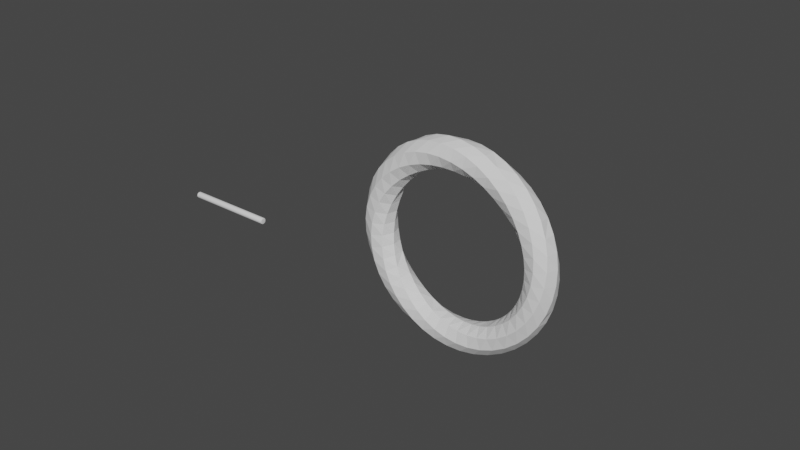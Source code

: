 # Source: ABSTRACT003.blend  (saved by Blender 2.90.8; exported with 4.5.12 LTS)
import bpy
from mathutils import Matrix  # noqa: F401  (used for matrix-valued properties, if any)

bpy.ops.wm.read_factory_settings(use_empty=True)
scene = bpy.context.scene
scene.name = 'Scene'

# ---- collections
col_collection = bpy.data.collections.new('Collection'); scene.collection.children.link(col_collection)

# ---- world
world_world = bpy.data.worlds.new('World'); scene.world = world_world
world_world.use_nodes = True; world_world.node_tree.nodes.clear()
_N = world_world.node_tree.nodes; _L = world_world.node_tree.links
n0 = _N.new('ShaderNodeOutputWorld'); n0.name = 'World Output'; n0.location = (300, 300)
n1 = _N.new('ShaderNodeBackground'); n1.name = 'Background'; n1.location = (10, 300)
n1.inputs[0].default_value = (0.05088, 0.05088, 0.05088, 1.0)
_L.new(n1.outputs[0], n0.inputs[0])
n0.is_active_output = True
world_world.color = (0.05088, 0.05088, 0.05088)
world_world.use_sun_shadow = False
world_world.sun_shadow_jitter_overblur = 0.0

# ---- meshes
me_cube_001 = bpy.data.meshes.new('Cube.001')
me_cube_001.from_pydata([(-1.0, -1.0, -1.0), (-1.0, -1.0, 1.0), (-1.0, 1.0, -1.0), (-1.0, 1.0, 1.0), (1.0, -1.0, -1.0), (1.0, -1.0, 1.0), (1.0, 1.0, -1.0), (1.0, 1.0, 1.0), (-1.0, -1.0, -0.9091), (-1.0, -1.0, -0.8182), (-1.0, -1.0, -0.7273), (-1.0, -1.0, -0.6364), (-1.0, -1.0, -0.5455), (-1.0, -1.0, -0.4545), (-1.0, -1.0, -0.3636), (-1.0, -1.0, -0.2727), (-1.0, -1.0, -0.1818), (-1.0, -1.0, -0.09091), (-1.0, -1.0, 5.215e-08), (-1.0, -1.0, 0.09091), (-1.0, -1.0, 0.1818), (-1.0, -1.0, 0.2727), (-1.0, -1.0, 0.3636), (-1.0, -1.0, 0.4545), (-1.0, -1.0, 0.5455), (-1.0, -1.0, 0.6364), (-1.0, -1.0, 0.7273), (-1.0, -1.0, 0.8182), (-1.0, -1.0, 0.9091), (-1.0, 1.0, 0.9091), (-1.0, 1.0, 0.8182), (-1.0, 1.0, 0.7273), (-1.0, 1.0, 0.6364), (-1.0, 1.0, 0.5455), (-1.0, 1.0, 0.4545), (-1.0, 1.0, 0.3636), (-1.0, 1.0, 0.2727), (-1.0, 1.0, 0.1818), (-1.0, 1.0, 0.09091), (-1.0, 1.0, -5.215e-08), (-1.0, 1.0, -0.09091), (-1.0, 1.0, -0.1818), (-1.0, 1.0, -0.2727), (-1.0, 1.0, -0.3636), (-1.0, 1.0, -0.4545), (-1.0, 1.0, -0.5455), (-1.0, 1.0, -0.6364), (-1.0, 1.0, -0.7273), (-1.0, 1.0, -0.8182), (-1.0, 1.0, -0.9091), (1.0, 1.0, 0.9091), (1.0, 1.0, 0.8182), (1.0, 1.0, 0.7273), (1.0, 1.0, 0.6364), (1.0, 1.0, 0.5455), (1.0, 1.0, 0.4545), (1.0, 1.0, 0.3636), (1.0, 1.0, 0.2727), (1.0, 1.0, 0.1818), (1.0, 1.0, 0.09091), (1.0, 1.0, -5.215e-08), (1.0, 1.0, -0.09091), (1.0, 1.0, -0.1818), (1.0, 1.0, -0.2727), (1.0, 1.0, -0.3636), (1.0, 1.0, -0.4545), (1.0, 1.0, -0.5455), (1.0, 1.0, -0.6364), (1.0, 1.0, -0.7273), (1.0, 1.0, -0.8182), (1.0, 1.0, -0.9091), (1.0, -1.0, 0.9091), (1.0, -1.0, 0.8182), (1.0, -1.0, 0.7273), (1.0, -1.0, 0.6364), (1.0, -1.0, 0.5455), (1.0, -1.0, 0.4545), (1.0, -1.0, 0.3636), (1.0, -1.0, 0.2727), (1.0, -1.0, 0.1818), (1.0, -1.0, 0.09091), (1.0, -1.0, -5.215e-08), (1.0, -1.0, -0.09091), (1.0, -1.0, -0.1818), (1.0, -1.0, -0.2727), (1.0, -1.0, -0.3636), (1.0, -1.0, -0.4545), (1.0, -1.0, -0.5455), (1.0, -1.0, -0.6364), (1.0, -1.0, -0.7273), (1.0, -1.0, -0.8182), (1.0, -1.0, -0.9091), (-1.414, 0.0, -1.0), (-1.0, -1.0, 0.9545), (-1.414, 0.0, 1.0), (-1.0, 1.0, -0.9545), (0.0, 1.414, -1.0), (0.0, 1.414, 1.0), (1.0, 1.0, -0.9545), (1.414, 0.0, -1.0), (1.414, 0.0, 1.0), (1.0, -1.0, -0.9545), (0.0, -1.414, -1.0), (0.0, -1.414, 1.0), (-1.0, -1.0, -0.9545), (-1.0, -1.0, -0.8636), (-1.0, -1.0, -0.7727), (-1.0, -1.0, -0.6818), (-1.0, -1.0, -0.5909), (-1.0, -1.0, -0.5), (-1.0, -1.0, -0.4091), (-1.0, -1.0, -0.3182), (-1.0, -1.0, -0.2273), (-1.0, -1.0, -0.1364), (-1.0, -1.0, -0.04545), (-1.0, -1.0, 0.04545), (-1.0, -1.0, 0.1364), (-1.0, -1.0, 0.2273), (-1.0, -1.0, 0.3182), (-1.0, -1.0, 0.4091), (-1.0, -1.0, 0.5), (-1.0, -1.0, 0.5909), (-1.0, -1.0, 0.6818), (-1.0, -1.0, 0.7727), (-1.0, -1.0, 0.8636), (-1.0, 1.0, 0.9545), (-1.0, 1.0, 0.8636), (-1.0, 1.0, 0.7727), (-1.0, 1.0, 0.6818), (-1.0, 1.0, 0.5909), (-1.0, 1.0, 0.5), (-1.0, 1.0, 0.4091), (-1.0, 1.0, 0.3182), (-1.0, 1.0, 0.2273), (-1.0, 1.0, 0.1364), (-1.0, 1.0, 0.04545), (-1.0, 1.0, -0.04545), (-1.0, 1.0, -0.1364), (-1.0, 1.0, -0.2273), (-1.0, 1.0, -0.3182), (-1.0, 1.0, -0.4091), (-1.0, 1.0, -0.5), (-1.0, 1.0, -0.5909), (-1.0, 1.0, -0.6818), (-1.0, 1.0, -0.7727), (-1.0, 1.0, -0.8636), (1.0, 1.0, 0.9545), (1.0, 1.0, 0.8636), (1.0, 1.0, 0.7727), (1.0, 1.0, 0.6818), (1.0, 1.0, 0.5909), (1.0, 1.0, 0.5), (1.0, 1.0, 0.4091), (1.0, 1.0, 0.3182), (1.0, 1.0, 0.2273), (1.0, 1.0, 0.1364), (1.0, 1.0, 0.04545), (1.0, 1.0, -0.04545), (1.0, 1.0, -0.1364), (1.0, 1.0, -0.2273), (1.0, 1.0, -0.3182), (1.0, 1.0, -0.4091), (1.0, 1.0, -0.5), (1.0, 1.0, -0.5909), (1.0, 1.0, -0.6818), (1.0, 1.0, -0.7727), (1.0, 1.0, -0.8636), (1.0, -1.0, 0.9545), (1.0, -1.0, 0.8636), (1.0, -1.0, 0.7727), (1.0, -1.0, 0.6818), (1.0, -1.0, 0.5909), (1.0, -1.0, 0.5), (1.0, -1.0, 0.4091), (1.0, -1.0, 0.3182), (1.0, -1.0, 0.2273), (1.0, -1.0, 0.1364), (1.0, -1.0, 0.04545), (1.0, -1.0, -0.04545), (1.0, -1.0, -0.1364), (1.0, -1.0, -0.2273), (1.0, -1.0, -0.3182), (1.0, -1.0, -0.4091), (1.0, -1.0, -0.5), (1.0, -1.0, -0.5909), (1.0, -1.0, -0.6818), (1.0, -1.0, -0.7727), (1.0, -1.0, -0.8636), (0.0, -1.414, -0.9091), (0.0, -1.414, -0.8182), (8.882e-16, -1.414, -0.7273), (0.0, -1.414, -0.6364), (8.882e-16, -1.414, -0.5455), (-8.882e-16, -1.414, -0.4545), (0.0, -1.414, -0.3636), (0.0, -1.414, -0.2727), (0.0, -1.414, -0.1818), (-4.441e-16, -1.414, -0.09091), (-3.177e-22, -1.414, 1.776e-15), (4.441e-16, -1.414, 0.09091), (0.0, -1.414, 0.1818), (0.0, -1.414, 0.2727), (0.0, -1.414, 0.3636), (8.882e-16, -1.414, 0.4545), (-8.882e-16, -1.414, 0.5455), (0.0, -1.414, 0.6364), (-8.882e-16, -1.414, 0.7273), (0.0, -1.414, 0.8182), (0.0, -1.414, 0.9091), (1.414, 0.0, -0.9091), (1.414, 0.0, -0.8182), (1.414, 0.0, -0.7273), (1.414, 0.0, -0.6364), (1.414, 0.0, -0.5455), (1.414, 0.0, -0.4545), (1.414, 0.0, -0.3636), (1.414, 0.0, -0.2727), (1.414, 0.0, -0.1818), (1.414, 0.0, -0.09091), (1.414, 0.0, -5.215e-08), (1.414, 0.0, 0.09091), (1.414, 0.0, 0.1818), (1.414, 0.0, 0.2727), (1.414, 0.0, 0.3636), (1.414, 0.0, 0.4545), (1.414, 0.0, 0.5455), (1.414, 0.0, 0.6364), (1.414, 0.0, 0.7273), (1.414, 0.0, 0.8182), (1.414, 0.0, 0.9091), (0.0, 1.414, -0.9091), (0.0, 1.414, -0.8182), (0.0, 1.414, -0.7273), (0.0, 1.414, -0.6364), (0.0, 1.414, -0.5455), (0.0, 1.414, -0.4545), (0.0, 1.414, -0.3636), (0.0, 1.414, -0.2727), (0.0, 1.414, -0.1818), (0.0, 1.414, -0.09091), (0.0, 1.414, -5.215e-08), (0.0, 1.414, 0.09091), (0.0, 1.414, 0.1818), (0.0, 1.414, 0.2727), (0.0, 1.414, 0.3636), (0.0, 1.414, 0.4545), (0.0, 1.414, 0.5455), (0.0, 1.414, 0.6364), (0.0, 1.414, 0.7273), (0.0, 1.414, 0.8182), (0.0, 1.414, 0.9091), (-1.414, 0.0, -0.9091), (-1.414, 0.0, -0.8182), (-1.414, 8.882e-16, -0.7273), (-1.414, 0.0, -0.6364), (-1.414, 8.882e-16, -0.5455), (-1.414, -8.882e-16, -0.4545), (-1.414, 0.0, -0.3636), (-1.414, 0.0, -0.2727), (-1.414, 0.0, -0.1818), (-1.414, -4.441e-16, -0.09091), (-1.414, 3.177e-22, -1.776e-15), (-1.414, 4.441e-16, 0.09091), (-1.414, 0.0, 0.1818), (-1.414, 0.0, 0.2727), (-1.414, 0.0, 0.3636), (-1.414, 8.882e-16, 0.4545), (-1.414, -8.882e-16, 0.5455), (-1.414, 0.0, 0.6364), (-1.414, -8.882e-16, 0.7273), (-1.414, 0.0, 0.8182), (-1.414, 0.0, 0.9091), (-1.414, -8.882e-16, 0.8636), (-1.414, 0.0, 0.7727), (-1.414, -8.882e-16, 0.6818), (-1.414, -8.882e-16, 0.5909), (-1.414, -4.441e-16, 0.5), (-1.414, -4.441e-16, 0.4091), (-1.414, -8.882e-16, 0.3182), (-1.414, -4.441e-16, 0.2273), (-1.414, -2.22e-16, 0.1364), (-1.414, -1.11e-16, 0.04545), (-1.414, 1.11e-16, -0.04545), (-1.414, 2.22e-16, -0.1364), (-1.414, 4.441e-16, -0.2273), (-1.414, 8.882e-16, -0.3182), (-1.414, 4.441e-16, -0.4091), (-1.414, 4.441e-16, -0.5), (-1.414, 8.882e-16, -0.5909), (-1.414, 8.882e-16, -0.6818), (-1.414, 0.0, -0.7727), (-1.414, 8.882e-16, -0.8636), (-1.414, 0.0, -0.9545), (0.0, 1.414, 0.8636), (0.0, 1.414, 0.7727), (0.0, 1.414, 0.6818), (0.0, 1.414, 0.5909), (0.0, 1.414, 0.5), (0.0, 1.414, 0.4091), (0.0, 1.414, 0.3182), (0.0, 1.414, 0.2273), (0.0, 1.414, 0.1364), (0.0, 1.414, 0.04545), (0.0, 1.414, -0.04545), (0.0, 1.414, -0.1364), (0.0, 1.414, -0.2273), (0.0, 1.414, -0.3182), (0.0, 1.414, -0.4091), (0.0, 1.414, -0.5), (0.0, 1.414, -0.5909), (0.0, 1.414, -0.6818), (0.0, 1.414, -0.7727), (0.0, 1.414, -0.8636), (0.0, 1.414, -0.9545), (1.414, 0.0, 0.8636), (1.414, 0.0, 0.7727), (1.414, 0.0, 0.6818), (1.414, 0.0, 0.5909), (1.414, 0.0, 0.5), (1.414, 0.0, 0.4091), (1.414, 0.0, 0.3182), (1.414, 0.0, 0.2273), (1.414, 0.0, 0.1364), (1.414, 0.0, 0.04545), (1.414, 0.0, -0.04545), (1.414, 0.0, -0.1364), (1.414, 0.0, -0.2273), (1.414, 0.0, -0.3182), (1.414, 0.0, -0.4091), (1.414, 0.0, -0.5), (1.414, 0.0, -0.5909), (1.414, 0.0, -0.6818), (1.414, 0.0, -0.7727), (1.414, 0.0, -0.8636), (1.414, 0.0, -0.9545), (-8.882e-16, -1.414, 0.8636), (0.0, -1.414, 0.7727), (-8.882e-16, -1.414, 0.6818), (-8.882e-16, -1.414, 0.5909), (-4.441e-16, -1.414, 0.5), (-4.441e-16, -1.414, 0.4091), (-8.882e-16, -1.414, 0.3182), (-4.441e-16, -1.414, 0.2273), (-2.22e-16, -1.414, 0.1364), (-1.11e-16, -1.414, 0.04545), (1.11e-16, -1.414, -0.04545), (2.22e-16, -1.414, -0.1364), (4.441e-16, -1.414, -0.2273), (8.882e-16, -1.414, -0.3182), (4.441e-16, -1.414, -0.4091), (4.441e-16, -1.414, -0.5), (8.882e-16, -1.414, -0.5909), (8.882e-16, -1.414, -0.6818), (0.0, -1.414, -0.7727), (8.882e-16, -1.414, -0.8636), (0.0, -1.414, -0.9545), (0.0, -1.414, 0.9545), (1.414, 0.0, 0.9545), (0.0, 1.414, 0.9545), (-1.414, 0.0, 0.9545)], [], [(359, 94, 3, 125), (358, 97, 7, 146), (357, 100, 5, 167), (356, 103, 1, 93), (355, 188, 8, 104), (354, 189, 9, 105), (353, 190, 10, 106), (352, 191, 11, 107), (351, 192, 12, 108), (350, 193, 13, 109), (349, 194, 14, 110), (348, 195, 15, 111), (347, 196, 16, 112), (346, 197, 17, 113), (345, 198, 18, 114), (344, 199, 19, 115), (343, 200, 20, 116), (342, 201, 21, 117), (341, 202, 22, 118), (340, 203, 23, 119), (339, 204, 24, 120), (338, 205, 25, 121), (337, 206, 26, 122), (336, 207, 27, 123), (335, 208, 28, 124), (334, 209, 91, 101), (333, 210, 90, 187), (332, 211, 89, 186), (331, 212, 88, 185), (330, 213, 87, 184), (329, 214, 86, 183), (328, 215, 85, 182), (327, 216, 84, 181), (326, 217, 83, 180), (325, 218, 82, 179), (324, 219, 81, 178), (323, 220, 80, 177), (322, 221, 79, 176), (321, 222, 78, 175), (320, 223, 77, 174), (319, 224, 76, 173), (318, 225, 75, 172), (317, 226, 74, 171), (316, 227, 73, 170), (315, 228, 72, 169), (314, 229, 71, 168), (313, 230, 70, 98), (312, 231, 69, 166), (311, 232, 68, 165), (310, 233, 67, 164), (309, 234, 66, 163), (308, 235, 65, 162), (307, 236, 64, 161), (306, 237, 63, 160), (305, 238, 62, 159), (304, 239, 61, 158), (303, 240, 60, 157), (302, 241, 59, 156), (301, 242, 58, 155), (300, 243, 57, 154), (299, 244, 56, 153), (298, 245, 55, 152), (297, 246, 54, 151), (296, 247, 53, 150), (295, 248, 52, 149), (294, 249, 51, 148), (293, 250, 50, 147), (292, 251, 49, 95), (291, 252, 48, 145), (290, 253, 47, 144), (289, 254, 46, 143), (288, 255, 45, 142), (287, 256, 44, 141), (286, 257, 43, 140), (285, 258, 42, 139), (284, 259, 41, 138), (283, 260, 40, 137), (282, 261, 39, 136), (281, 262, 38, 135), (280, 263, 37, 134), (279, 264, 36, 133), (278, 265, 35, 132), (277, 266, 34, 131), (276, 267, 33, 130), (275, 268, 32, 129), (274, 269, 31, 128), (273, 270, 30, 127), (272, 271, 29, 126), (270, 272, 126, 30), (27, 124, 272, 270), (124, 28, 271, 272), (269, 273, 127, 31), (26, 123, 273, 269), (123, 27, 270, 273), (268, 274, 128, 32), (25, 122, 274, 268), (122, 26, 269, 274), (267, 275, 129, 33), (24, 121, 275, 267), (121, 25, 268, 275), (266, 276, 130, 34), (23, 120, 276, 266), (120, 24, 267, 276), (265, 277, 131, 35), (22, 119, 277, 265), (119, 23, 266, 277), (264, 278, 132, 36), (21, 118, 278, 264), (118, 22, 265, 278), (263, 279, 133, 37), (20, 117, 279, 263), (117, 21, 264, 279), (262, 280, 134, 38), (19, 116, 280, 262), (116, 20, 263, 280), (261, 281, 135, 39), (18, 115, 281, 261), (115, 19, 262, 281), (260, 282, 136, 40), (17, 114, 282, 260), (114, 18, 261, 282), (259, 283, 137, 41), (16, 113, 283, 259), (113, 17, 260, 283), (258, 284, 138, 42), (15, 112, 284, 258), (112, 16, 259, 284), (257, 285, 139, 43), (14, 111, 285, 257), (111, 15, 258, 285), (256, 286, 140, 44), (13, 110, 286, 256), (110, 14, 257, 286), (255, 287, 141, 45), (12, 109, 287, 255), (109, 13, 256, 287), (254, 288, 142, 46), (11, 108, 288, 254), (108, 12, 255, 288), (253, 289, 143, 47), (10, 107, 289, 253), (107, 11, 254, 289), (252, 290, 144, 48), (9, 106, 290, 252), (106, 10, 253, 290), (251, 291, 145, 49), (8, 105, 291, 251), (105, 9, 252, 291), (92, 292, 95, 2), (0, 104, 292, 92), (104, 8, 251, 292), (249, 293, 147, 51), (30, 126, 293, 249), (126, 29, 250, 293), (248, 294, 148, 52), (31, 127, 294, 248), (127, 30, 249, 294), (247, 295, 149, 53), (32, 128, 295, 247), (128, 31, 248, 295), (246, 296, 150, 54), (33, 129, 296, 246), (129, 32, 247, 296), (245, 297, 151, 55), (34, 130, 297, 245), (130, 33, 246, 297), (244, 298, 152, 56), (35, 131, 298, 244), (131, 34, 245, 298), (243, 299, 153, 57), (36, 132, 299, 243), (132, 35, 244, 299), (242, 300, 154, 58), (37, 133, 300, 242), (133, 36, 243, 300), (241, 301, 155, 59), (38, 134, 301, 241), (134, 37, 242, 301), (240, 302, 156, 60), (39, 135, 302, 240), (135, 38, 241, 302), (239, 303, 157, 61), (40, 136, 303, 239), (136, 39, 240, 303), (238, 304, 158, 62), (41, 137, 304, 238), (137, 40, 239, 304), (237, 305, 159, 63), (42, 138, 305, 237), (138, 41, 238, 305), (236, 306, 160, 64), (43, 139, 306, 236), (139, 42, 237, 306), (235, 307, 161, 65), (44, 140, 307, 235), (140, 43, 236, 307), (234, 308, 162, 66), (45, 141, 308, 234), (141, 44, 235, 308), (233, 309, 163, 67), (46, 142, 309, 233), (142, 45, 234, 309), (232, 310, 164, 68), (47, 143, 310, 232), (143, 46, 233, 310), (231, 311, 165, 69), (48, 144, 311, 231), (144, 47, 232, 311), (230, 312, 166, 70), (49, 145, 312, 230), (145, 48, 231, 312), (96, 313, 98, 6), (2, 95, 313, 96), (95, 49, 230, 313), (228, 314, 168, 72), (51, 147, 314, 228), (147, 50, 229, 314), (227, 315, 169, 73), (52, 148, 315, 227), (148, 51, 228, 315), (226, 316, 170, 74), (53, 149, 316, 226), (149, 52, 227, 316), (225, 317, 171, 75), (54, 150, 317, 225), (150, 53, 226, 317), (224, 318, 172, 76), (55, 151, 318, 224), (151, 54, 225, 318), (223, 319, 173, 77), (56, 152, 319, 223), (152, 55, 224, 319), (222, 320, 174, 78), (57, 153, 320, 222), (153, 56, 223, 320), (221, 321, 175, 79), (58, 154, 321, 221), (154, 57, 222, 321), (220, 322, 176, 80), (59, 155, 322, 220), (155, 58, 221, 322), (219, 323, 177, 81), (60, 156, 323, 219), (156, 59, 220, 323), (218, 324, 178, 82), (61, 157, 324, 218), (157, 60, 219, 324), (217, 325, 179, 83), (62, 158, 325, 217), (158, 61, 218, 325), (216, 326, 180, 84), (63, 159, 326, 216), (159, 62, 217, 326), (215, 327, 181, 85), (64, 160, 327, 215), (160, 63, 216, 327), (214, 328, 182, 86), (65, 161, 328, 214), (161, 64, 215, 328), (213, 329, 183, 87), (66, 162, 329, 213), (162, 65, 214, 329), (212, 330, 184, 88), (67, 163, 330, 212), (163, 66, 213, 330), (211, 331, 185, 89), (68, 164, 331, 211), (164, 67, 212, 331), (210, 332, 186, 90), (69, 165, 332, 210), (165, 68, 211, 332), (209, 333, 187, 91), (70, 166, 333, 209), (166, 69, 210, 333), (99, 334, 101, 4), (6, 98, 334, 99), (98, 70, 209, 334), (207, 335, 124, 27), (72, 168, 335, 207), (168, 71, 208, 335), (206, 336, 123, 26), (73, 169, 336, 206), (169, 72, 207, 336), (205, 337, 122, 25), (74, 170, 337, 205), (170, 73, 206, 337), (204, 338, 121, 24), (75, 171, 338, 204), (171, 74, 205, 338), (203, 339, 120, 23), (76, 172, 339, 203), (172, 75, 204, 339), (202, 340, 119, 22), (77, 173, 340, 202), (173, 76, 203, 340), (201, 341, 118, 21), (78, 174, 341, 201), (174, 77, 202, 341), (200, 342, 117, 20), (79, 175, 342, 200), (175, 78, 201, 342), (199, 343, 116, 19), (80, 176, 343, 199), (176, 79, 200, 343), (198, 344, 115, 18), (81, 177, 344, 198), (177, 80, 199, 344), (197, 345, 114, 17), (82, 178, 345, 197), (178, 81, 198, 345), (196, 346, 113, 16), (83, 179, 346, 196), (179, 82, 197, 346), (195, 347, 112, 15), (84, 180, 347, 195), (180, 83, 196, 347), (194, 348, 111, 14), (85, 181, 348, 194), (181, 84, 195, 348), (193, 349, 110, 13), (86, 182, 349, 193), (182, 85, 194, 349), (192, 350, 109, 12), (87, 183, 350, 192), (183, 86, 193, 350), (191, 351, 108, 11), (88, 184, 351, 191), (184, 87, 192, 351), (190, 352, 107, 10), (89, 185, 352, 190), (185, 88, 191, 352), (189, 353, 106, 9), (90, 186, 353, 189), (186, 89, 190, 353), (188, 354, 105, 8), (91, 187, 354, 188), (187, 90, 189, 354), (102, 355, 104, 0), (4, 101, 355, 102), (101, 91, 188, 355), (208, 356, 93, 28), (71, 167, 356, 208), (167, 5, 103, 356), (229, 357, 167, 71), (50, 146, 357, 229), (146, 7, 100, 357), (250, 358, 146, 50), (29, 125, 358, 250), (125, 3, 97, 358), (271, 359, 125, 29), (28, 93, 359, 271), (93, 1, 94, 359)])
_uv = me_cube_001.uv_layers.new(name='UVMap')
_uv.uv.foreach_set('vector', [0.6193, 0.125, 0.625, 0.125, 0.625, 0.25, 0.6193, 0.25, 0.6193, 0.375, 0.625, 0.375, 0.625, 0.5, 0.6193, 0.5, 0.6193, 0.625, 0.625, 0.625, 0.625, 0.75, 0.6193, 0.75, 0.6193, 0.875, 0.625, 0.875, 0.625, 1.0, 0.6193, 1.0, 0.3807, 0.875, 0.3864, 0.875, 0.3864, 1.0, 0.3807, 1.0, 0.392, 0.875, 0.3977, 0.875, 0.3977, 1.0, 0.392, 1.0, 0.4034, 0.875, 0.4091, 0.875, 0.4091, 1.0, 0.4034, 1.0, 0.4148, 0.875, 0.4205, 0.875, 0.4205, 1.0, 0.4148, 1.0, 0.4261, 0.875, 0.4318, 0.875, 0.4318, 1.0, 0.4261, 1.0, 0.4375, 0.875, 0.4432, 0.875, 0.4432, 1.0, 0.4375, 1.0, 0.4489, 0.875, 0.4545, 0.875, 0.4545, 1.0, 0.4489, 1.0, 0.4602, 0.875, 0.4659, 0.875, 0.4659, 1.0, 0.4602, 1.0, 0.4716, 0.875, 0.4773, 0.875, 0.4773, 1.0, 0.4716, 1.0, 0.483, 0.875, 0.4886, 0.875, 0.4886, 1.0, 0.483, 1.0, 0.4943, 0.875, 0.5, 0.875, 0.5, 1.0, 0.4943, 1.0, 0.5057, 0.875, 0.5114, 0.875, 0.5114, 1.0, 0.5057, 1.0, 0.517, 0.875, 0.5227, 0.875, 0.5227, 1.0, 0.517, 1.0, 0.5284, 0.875, 0.5341, 0.875, 0.5341, 1.0, 0.5284, 1.0, 0.5398, 0.875, 0.5455, 0.875, 0.5455, 1.0, 0.5398, 1.0, 0.5511, 0.875, 0.5568, 0.875, 0.5568, 1.0, 0.5511, 1.0, 0.5625, 0.875, 0.5682, 0.875, 0.5682, 1.0, 0.5625, 1.0, 0.5739, 0.875, 0.5795, 0.875, 0.5795, 1.0, 0.5739, 1.0, 0.5852, 0.875, 0.5909, 0.875, 0.5909, 1.0, 0.5852, 1.0, 0.5966, 0.875, 0.6023, 0.875, 0.6023, 1.0, 0.5966, 1.0, 0.608, 0.875, 0.6136, 0.875, 0.6136, 1.0, 0.608, 1.0, 0.3807, 0.625, 0.3864, 0.625, 0.3864, 0.75, 0.3807, 0.75, 0.392, 0.625, 0.3977, 0.625, 0.3977, 0.75, 0.392, 0.75, 0.4034, 0.625, 0.4091, 0.625, 0.4091, 0.75, 0.4034, 0.75, 0.4148, 0.625, 0.4205, 0.625, 0.4205, 0.75, 0.4148, 0.75, 0.4261, 0.625, 0.4318, 0.625, 0.4318, 0.75, 0.4261, 0.75, 0.4375, 0.625, 0.4432, 0.625, 0.4432, 0.75, 0.4375, 0.75, 0.4489, 0.625, 0.4545, 0.625, 0.4545, 0.75, 0.4489, 0.75, 0.4602, 0.625, 0.4659, 0.625, 0.4659, 0.75, 0.4602, 0.75, 0.4716, 0.625, 0.4773, 0.625, 0.4773, 0.75, 0.4716, 0.75, 0.483, 0.625, 0.4886, 0.625, 0.4886, 0.75, 0.483, 0.75, 0.4943, 0.625, 0.5, 0.625, 0.5, 0.75, 0.4943, 0.75, 0.5057, 0.625, 0.5114, 0.625, 0.5114, 0.75, 0.5057, 0.75, 0.517, 0.625, 0.5227, 0.625, 0.5227, 0.75, 0.517, 0.75, 0.5284, 0.625, 0.5341, 0.625, 0.5341, 0.75, 0.5284, 0.75, 0.5398, 0.625, 0.5455, 0.625, 0.5455, 0.75, 0.5398, 0.75, 0.5511, 0.625, 0.5568, 0.625, 0.5568, 0.75, 0.5511, 0.75, 0.5625, 0.625, 0.5682, 0.625, 0.5682, 0.75, 0.5625, 0.75, 0.5739, 0.625, 0.5795, 0.625, 0.5795, 0.75, 0.5739, 0.75, 0.5852, 0.625, 0.5909, 0.625, 0.5909, 0.75, 0.5852, 0.75, 0.5966, 0.625, 0.6023, 0.625, 0.6023, 0.75, 0.5966, 0.75, 0.608, 0.625, 0.6136, 0.625, 0.6136, 0.75, 0.608, 0.75, 0.3807, 0.375, 0.3864, 0.375, 0.3864, 0.5, 0.3807, 0.5, 0.392, 0.375, 0.3977, 0.375, 0.3977, 0.5, 0.392, 0.5, 0.4034, 0.375, 0.4091, 0.375, 0.4091, 0.5, 0.4034, 0.5, 0.4148, 0.375, 0.4205, 0.375, 0.4205, 0.5, 0.4148, 0.5, 0.4261, 0.375, 0.4318, 0.375, 0.4318, 0.5, 0.4261, 0.5, 0.4375, 0.375, 0.4432, 0.375, 0.4432, 0.5, 0.4375, 0.5, 0.4489, 0.375, 0.4545, 0.375, 0.4545, 0.5, 0.4489, 0.5, 0.4602, 0.375, 0.4659, 0.375, 0.4659, 0.5, 0.4602, 0.5, 0.4716, 0.375, 0.4773, 0.375, 0.4773, 0.5, 0.4716, 0.5, 0.483, 0.375, 0.4886, 0.375, 0.4886, 0.5, 0.483, 0.5, 0.4943, 0.375, 0.5, 0.375, 0.5, 0.5, 0.4943, 0.5, 0.5057, 0.375, 0.5114, 0.375, 0.5114, 0.5, 0.5057, 0.5, 0.517, 0.375, 0.5227, 0.375, 0.5227, 0.5, 0.517, 0.5, 0.5284, 0.375, 0.5341, 0.375, 0.5341, 0.5, 0.5284, 0.5, 0.5398, 0.375, 0.5455, 0.375, 0.5455, 0.5, 0.5398, 0.5, 0.5511, 0.375, 0.5568, 0.375, 0.5568, 0.5, 0.5511, 0.5, 0.5625, 0.375, 0.5682, 0.375, 0.5682, 0.5, 0.5625, 0.5, 0.5739, 0.375, 0.5795, 0.375, 0.5795, 0.5, 0.5739, 0.5, 0.5852, 0.375, 0.5909, 0.375, 0.5909, 0.5, 0.5852, 0.5, 0.5966, 0.375, 0.6023, 0.375, 0.6023, 0.5, 0.5966, 0.5, 0.608, 0.375, 0.6136, 0.375, 0.6136, 0.5, 0.608, 0.5, 0.3807, 0.125, 0.3864, 0.125, 0.3864, 0.25, 0.3807, 0.25, 0.392, 0.125, 0.3977, 0.125, 0.3977, 0.25, 0.392, 0.25, 0.4034, 0.125, 0.4091, 0.125, 0.4091, 0.25, 0.4034, 0.25, 0.4148, 0.125, 0.4205, 0.125, 0.4205, 0.25, 0.4148, 0.25, 0.4261, 0.125, 0.4318, 0.125, 0.4318, 0.25, 0.4261, 0.25, 0.4375, 0.125, 0.4432, 0.125, 0.4432, 0.25, 0.4375, 0.25, 0.4489, 0.125, 0.4545, 0.125, 0.4545, 0.25, 0.4489, 0.25, 0.4602, 0.125, 0.4659, 0.125, 0.4659, 0.25, 0.4602, 0.25, 0.4716, 0.125, 0.4773, 0.125, 0.4773, 0.25, 0.4716, 0.25, 0.483, 0.125, 0.4886, 0.125, 0.4886, 0.25, 0.483, 0.25, 0.4943, 0.125, 0.5, 0.125, 0.5, 0.25, 0.4943, 0.25, 0.5057, 0.125, 0.5114, 0.125, 0.5114, 0.25, 0.5057, 0.25, 0.517, 0.125, 0.5227, 0.125, 0.5227, 0.25, 0.517, 0.25, 0.5284, 0.125, 0.5341, 0.125, 0.5341, 0.25, 0.5284, 0.25, 0.5398, 0.125, 0.5455, 0.125, 0.5455, 0.25, 0.5398, 0.25, 0.5511, 0.125, 0.5568, 0.125, 0.5568, 0.25, 0.5511, 0.25, 0.5625, 0.125, 0.5682, 0.125, 0.5682, 0.25, 0.5625, 0.25, 0.5739, 0.125, 0.5795, 0.125, 0.5795, 0.25, 0.5739, 0.25, 0.5852, 0.125, 0.5909, 0.125, 0.5909, 0.25, 0.5852, 0.25, 0.5966, 0.125, 0.6023, 0.125, 0.6023, 0.25, 0.5966, 0.25, 0.608, 0.125, 0.6136, 0.125, 0.6136, 0.25, 0.608, 0.25, 0.6023, 0.125, 0.608, 0.125, 0.608, 0.25, 0.6023, 0.25, 0.6023, 0.0, 0.608, 0.0, 0.608, 0.125, 0.6023, 0.125, 0.608, 0.0, 0.6136, 0.0, 0.6136, 0.125, 0.608, 0.125, 0.5909, 0.125, 0.5966, 0.125, 0.5966, 0.25, 0.5909, 0.25, 0.5909, 0.0, 0.5966, 0.0, 0.5966, 0.125, 0.5909, 0.125, 0.5966, 0.0, 0.6023, 0.0, 0.6023, 0.125, 0.5966, 0.125, 0.5795, 0.125, 0.5852, 0.125, 0.5852, 0.25, 0.5795, 0.25, 0.5795, 0.0, 0.5852, 0.0, 0.5852, 0.125, 0.5795, 0.125, 0.5852, 0.0, 0.5909, 0.0, 0.5909, 0.125, 0.5852, 0.125, 0.5682, 0.125, 0.5739, 0.125, 0.5739, 0.25, 0.5682, 0.25, 0.5682, 0.0, 0.5739, 0.0, 0.5739, 0.125, 0.5682, 0.125, 0.5739, 0.0, 0.5795, 0.0, 0.5795, 0.125, 0.5739, 0.125, 0.5568, 0.125, 0.5625, 0.125, 0.5625, 0.25, 0.5568, 0.25, 0.5568, 0.0, 0.5625, 0.0, 0.5625, 0.125, 0.5568, 0.125, 0.5625, 0.0, 0.5682, 0.0, 0.5682, 0.125, 0.5625, 0.125, 0.5455, 0.125, 0.5511, 0.125, 0.5511, 0.25, 0.5455, 0.25, 0.5455, 0.0, 0.5511, 0.0, 0.5511, 0.125, 0.5455, 0.125, 0.5511, 0.0, 0.5568, 0.0, 0.5568, 0.125, 0.5511, 0.125, 0.5341, 0.125, 0.5398, 0.125, 0.5398, 0.25, 0.5341, 0.25, 0.5341, 0.0, 0.5398, 0.0, 0.5398, 0.125, 0.5341, 0.125, 0.5398, 0.0, 0.5455, 0.0, 0.5455, 0.125, 0.5398, 0.125, 0.5227, 0.125, 0.5284, 0.125, 0.5284, 0.25, 0.5227, 0.25, 0.5227, 0.0, 0.5284, 0.0, 0.5284, 0.125, 0.5227, 0.125, 0.5284, 0.0, 0.5341, 0.0, 0.5341, 0.125, 0.5284, 0.125, 0.5114, 0.125, 0.517, 0.125, 0.517, 0.25, 0.5114, 0.25, 0.5114, 0.0, 0.517, 0.0, 0.517, 0.125, 0.5114, 0.125, 0.517, 0.0, 0.5227, 0.0, 0.5227, 0.125, 0.517, 0.125, 0.5, 0.125, 0.5057, 0.125, 0.5057, 0.25, 0.5, 0.25, 0.5, 0.0, 0.5057, 0.0, 0.5057, 0.125, 0.5, 0.125, 0.5057, 0.0, 0.5114, 0.0, 0.5114, 0.125, 0.5057, 0.125, 0.4886, 0.125, 0.4943, 0.125, 0.4943, 0.25, 0.4886, 0.25, 0.4886, 0.0, 0.4943, 0.0, 0.4943, 0.125, 0.4886, 0.125, 0.4943, 0.0, 0.5, 0.0, 0.5, 0.125, 0.4943, 0.125, 0.4773, 0.125, 0.483, 0.125, 0.483, 0.25, 0.4773, 0.25, 0.4773, 0.0, 0.483, 0.0, 0.483, 0.125, 0.4773, 0.125, 0.483, 0.0, 0.4886, 0.0, 0.4886, 0.125, 0.483, 0.125, 0.4659, 0.125, 0.4716, 0.125, 0.4716, 0.25, 0.4659, 0.25, 0.4659, 0.0, 0.4716, 0.0, 0.4716, 0.125, 0.4659, 0.125, 0.4716, 0.0, 0.4773, 0.0, 0.4773, 0.125, 0.4716, 0.125, 0.4545, 0.125, 0.4602, 0.125, 0.4602, 0.25, 0.4545, 0.25, 0.4545, 0.0, 0.4602, 0.0, 0.4602, 0.125, 0.4545, 0.125, 0.4602, 0.0, 0.4659, 0.0, 0.4659, 0.125, 0.4602, 0.125, 0.4432, 0.125, 0.4489, 0.125, 0.4489, 0.25, 0.4432, 0.25, 0.4432, 0.0, 0.4489, 0.0, 0.4489, 0.125, 0.4432, 0.125, 0.4489, 0.0, 0.4545, 0.0, 0.4545, 0.125, 0.4489, 0.125, 0.4318, 0.125, 0.4375, 0.125, 0.4375, 0.25, 0.4318, 0.25, 0.4318, 0.0, 0.4375, 0.0, 0.4375, 0.125, 0.4318, 0.125, 0.4375, 0.0, 0.4432, 0.0, 0.4432, 0.125, 0.4375, 0.125, 0.4205, 0.125, 0.4261, 0.125, 0.4261, 0.25, 0.4205, 0.25, 0.4205, 0.0, 0.4261, 0.0, 0.4261, 0.125, 0.4205, 0.125, 0.4261, 0.0, 0.4318, 0.0, 0.4318, 0.125, 0.4261, 0.125, 0.4091, 0.125, 0.4148, 0.125, 0.4148, 0.25, 0.4091, 0.25, 0.4091, 0.0, 0.4148, 0.0, 0.4148, 0.125, 0.4091, 0.125, 0.4148, 0.0, 0.4205, 0.0, 0.4205, 0.125, 0.4148, 0.125, 0.3977, 0.125, 0.4034, 0.125, 0.4034, 0.25, 0.3977, 0.25, 0.3977, 0.0, 0.4034, 0.0, 0.4034, 0.125, 0.3977, 0.125, 0.4034, 0.0, 0.4091, 0.0, 0.4091, 0.125, 0.4034, 0.125, 0.3864, 0.125, 0.392, 0.125, 0.392, 0.25, 0.3864, 0.25, 0.3864, 0.0, 0.392, 0.0, 0.392, 0.125, 0.3864, 0.125, 0.392, 0.0, 0.3977, 0.0, 0.3977, 0.125, 0.392, 0.125, 0.375, 0.125, 0.3807, 0.125, 0.3807, 0.25, 0.375, 0.25, 0.375, 0.0, 0.3807, 0.0, 0.3807, 0.125, 0.375, 0.125, 0.3807, 0.0, 0.3864, 0.0, 0.3864, 0.125, 0.3807, 0.125, 0.6023, 0.375, 0.608, 0.375, 0.608, 0.5, 0.6023, 0.5, 0.6023, 0.25, 0.608, 0.25, 0.608, 0.375, 0.6023, 0.375, 0.608, 0.25, 0.6136, 0.25, 0.6136, 0.375, 0.608, 0.375, 0.5909, 0.375, 0.5966, 0.375, 0.5966, 0.5, 0.5909, 0.5, 0.5909, 0.25, 0.5966, 0.25, 0.5966, 0.375, 0.5909, 0.375, 0.5966, 0.25, 0.6023, 0.25, 0.6023, 0.375, 0.5966, 0.375, 0.5795, 0.375, 0.5852, 0.375, 0.5852, 0.5, 0.5795, 0.5, 0.5795, 0.25, 0.5852, 0.25, 0.5852, 0.375, 0.5795, 0.375, 0.5852, 0.25, 0.5909, 0.25, 0.5909, 0.375, 0.5852, 0.375, 0.5682, 0.375, 0.5739, 0.375, 0.5739, 0.5, 0.5682, 0.5, 0.5682, 0.25, 0.5739, 0.25, 0.5739, 0.375, 0.5682, 0.375, 0.5739, 0.25, 0.5795, 0.25, 0.5795, 0.375, 0.5739, 0.375, 0.5568, 0.375, 0.5625, 0.375, 0.5625, 0.5, 0.5568, 0.5, 0.5568, 0.25, 0.5625, 0.25, 0.5625, 0.375, 0.5568, 0.375, 0.5625, 0.25, 0.5682, 0.25, 0.5682, 0.375, 0.5625, 0.375, 0.5455, 0.375, 0.5511, 0.375, 0.5511, 0.5, 0.5455, 0.5, 0.5455, 0.25, 0.5511, 0.25, 0.5511, 0.375, 0.5455, 0.375, 0.5511, 0.25, 0.5568, 0.25, 0.5568, 0.375, 0.5511, 0.375, 0.5341, 0.375, 0.5398, 0.375, 0.5398, 0.5, 0.5341, 0.5, 0.5341, 0.25, 0.5398, 0.25, 0.5398, 0.375, 0.5341, 0.375, 0.5398, 0.25, 0.5455, 0.25, 0.5455, 0.375, 0.5398, 0.375, 0.5227, 0.375, 0.5284, 0.375, 0.5284, 0.5, 0.5227, 0.5, 0.5227, 0.25, 0.5284, 0.25, 0.5284, 0.375, 0.5227, 0.375, 0.5284, 0.25, 0.5341, 0.25, 0.5341, 0.375, 0.5284, 0.375, 0.5114, 0.375, 0.517, 0.375, 0.517, 0.5, 0.5114, 0.5, 0.5114, 0.25, 0.517, 0.25, 0.517, 0.375, 0.5114, 0.375, 0.517, 0.25, 0.5227, 0.25, 0.5227, 0.375, 0.517, 0.375, 0.5, 0.375, 0.5057, 0.375, 0.5057, 0.5, 0.5, 0.5, 0.5, 0.25, 0.5057, 0.25, 0.5057, 0.375, 0.5, 0.375, 0.5057, 0.25, 0.5114, 0.25, 0.5114, 0.375, 0.5057, 0.375, 0.4886, 0.375, 0.4943, 0.375, 0.4943, 0.5, 0.4886, 0.5, 0.4886, 0.25, 0.4943, 0.25, 0.4943, 0.375, 0.4886, 0.375, 0.4943, 0.25, 0.5, 0.25, 0.5, 0.375, 0.4943, 0.375, 0.4773, 0.375, 0.483, 0.375, 0.483, 0.5, 0.4773, 0.5, 0.4773, 0.25, 0.483, 0.25, 0.483, 0.375, 0.4773, 0.375, 0.483, 0.25, 0.4886, 0.25, 0.4886, 0.375, 0.483, 0.375, 0.4659, 0.375, 0.4716, 0.375, 0.4716, 0.5, 0.4659, 0.5, 0.4659, 0.25, 0.4716, 0.25, 0.4716, 0.375, 0.4659, 0.375, 0.4716, 0.25, 0.4773, 0.25, 0.4773, 0.375, 0.4716, 0.375, 0.4545, 0.375, 0.4602, 0.375, 0.4602, 0.5, 0.4545, 0.5, 0.4545, 0.25, 0.4602, 0.25, 0.4602, 0.375, 0.4545, 0.375, 0.4602, 0.25, 0.4659, 0.25, 0.4659, 0.375, 0.4602, 0.375, 0.4432, 0.375, 0.4489, 0.375, 0.4489, 0.5, 0.4432, 0.5, 0.4432, 0.25, 0.4489, 0.25, 0.4489, 0.375, 0.4432, 0.375, 0.4489, 0.25, 0.4545, 0.25, 0.4545, 0.375, 0.4489, 0.375, 0.4318, 0.375, 0.4375, 0.375, 0.4375, 0.5, 0.4318, 0.5, 0.4318, 0.25, 0.4375, 0.25, 0.4375, 0.375, 0.4318, 0.375, 0.4375, 0.25, 0.4432, 0.25, 0.4432, 0.375, 0.4375, 0.375, 0.4205, 0.375, 0.4261, 0.375, 0.4261, 0.5, 0.4205, 0.5, 0.4205, 0.25, 0.4261, 0.25, 0.4261, 0.375, 0.4205, 0.375, 0.4261, 0.25, 0.4318, 0.25, 0.4318, 0.375, 0.4261, 0.375, 0.4091, 0.375, 0.4148, 0.375, 0.4148, 0.5, 0.4091, 0.5, 0.4091, 0.25, 0.4148, 0.25, 0.4148, 0.375, 0.4091, 0.375, 0.4148, 0.25, 0.4205, 0.25, 0.4205, 0.375, 0.4148, 0.375, 0.3977, 0.375, 0.4034, 0.375, 0.4034, 0.5, 0.3977, 0.5, 0.3977, 0.25, 0.4034, 0.25, 0.4034, 0.375, 0.3977, 0.375, 0.4034, 0.25, 0.4091, 0.25, 0.4091, 0.375, 0.4034, 0.375, 0.3864, 0.375, 0.392, 0.375, 0.392, 0.5, 0.3864, 0.5, 0.3864, 0.25, 0.392, 0.25, 0.392, 0.375, 0.3864, 0.375, 0.392, 0.25, 0.3977, 0.25, 0.3977, 0.375, 0.392, 0.375, 0.375, 0.375, 0.3807, 0.375, 0.3807, 0.5, 0.375, 0.5, 0.375, 0.25, 0.3807, 0.25, 0.3807, 0.375, 0.375, 0.375, 0.3807, 0.25, 0.3864, 0.25, 0.3864, 0.375, 0.3807, 0.375, 0.6023, 0.625, 0.608, 0.625, 0.608, 0.75, 0.6023, 0.75, 0.6023, 0.5, 0.608, 0.5, 0.608, 0.625, 0.6023, 0.625, 0.608, 0.5, 0.6136, 0.5, 0.6136, 0.625, 0.608, 0.625, 0.5909, 0.625, 0.5966, 0.625, 0.5966, 0.75, 0.5909, 0.75, 0.5909, 0.5, 0.5966, 0.5, 0.5966, 0.625, 0.5909, 0.625, 0.5966, 0.5, 0.6023, 0.5, 0.6023, 0.625, 0.5966, 0.625, 0.5795, 0.625, 0.5852, 0.625, 0.5852, 0.75, 0.5795, 0.75, 0.5795, 0.5, 0.5852, 0.5, 0.5852, 0.625, 0.5795, 0.625, 0.5852, 0.5, 0.5909, 0.5, 0.5909, 0.625, 0.5852, 0.625, 0.5682, 0.625, 0.5739, 0.625, 0.5739, 0.75, 0.5682, 0.75, 0.5682, 0.5, 0.5739, 0.5, 0.5739, 0.625, 0.5682, 0.625, 0.5739, 0.5, 0.5795, 0.5, 0.5795, 0.625, 0.5739, 0.625, 0.5568, 0.625, 0.5625, 0.625, 0.5625, 0.75, 0.5568, 0.75, 0.5568, 0.5, 0.5625, 0.5, 0.5625, 0.625, 0.5568, 0.625, 0.5625, 0.5, 0.5682, 0.5, 0.5682, 0.625, 0.5625, 0.625, 0.5455, 0.625, 0.5511, 0.625, 0.5511, 0.75, 0.5455, 0.75, 0.5455, 0.5, 0.5511, 0.5, 0.5511, 0.625, 0.5455, 0.625, 0.5511, 0.5, 0.5568, 0.5, 0.5568, 0.625, 0.5511, 0.625, 0.5341, 0.625, 0.5398, 0.625, 0.5398, 0.75, 0.5341, 0.75, 0.5341, 0.5, 0.5398, 0.5, 0.5398, 0.625, 0.5341, 0.625, 0.5398, 0.5, 0.5455, 0.5, 0.5455, 0.625, 0.5398, 0.625, 0.5227, 0.625, 0.5284, 0.625, 0.5284, 0.75, 0.5227, 0.75, 0.5227, 0.5, 0.5284, 0.5, 0.5284, 0.625, 0.5227, 0.625, 0.5284, 0.5, 0.5341, 0.5, 0.5341, 0.625, 0.5284, 0.625, 0.5114, 0.625, 0.517, 0.625, 0.517, 0.75, 0.5114, 0.75, 0.5114, 0.5, 0.517, 0.5, 0.517, 0.625, 0.5114, 0.625, 0.517, 0.5, 0.5227, 0.5, 0.5227, 0.625, 0.517, 0.625, 0.5, 0.625, 0.5057, 0.625, 0.5057, 0.75, 0.5, 0.75, 0.5, 0.5, 0.5057, 0.5, 0.5057, 0.625, 0.5, 0.625, 0.5057, 0.5, 0.5114, 0.5, 0.5114, 0.625, 0.5057, 0.625, 0.4886, 0.625, 0.4943, 0.625, 0.4943, 0.75, 0.4886, 0.75, 0.4886, 0.5, 0.4943, 0.5, 0.4943, 0.625, 0.4886, 0.625, 0.4943, 0.5, 0.5, 0.5, 0.5, 0.625, 0.4943, 0.625, 0.4773, 0.625, 0.483, 0.625, 0.483, 0.75, 0.4773, 0.75, 0.4773, 0.5, 0.483, 0.5, 0.483, 0.625, 0.4773, 0.625, 0.483, 0.5, 0.4886, 0.5, 0.4886, 0.625, 0.483, 0.625, 0.4659, 0.625, 0.4716, 0.625, 0.4716, 0.75, 0.4659, 0.75, 0.4659, 0.5, 0.4716, 0.5, 0.4716, 0.625, 0.4659, 0.625, 0.4716, 0.5, 0.4773, 0.5, 0.4773, 0.625, 0.4716, 0.625, 0.4545, 0.625, 0.4602, 0.625, 0.4602, 0.75, 0.4545, 0.75, 0.4545, 0.5, 0.4602, 0.5, 0.4602, 0.625, 0.4545, 0.625, 0.4602, 0.5, 0.4659, 0.5, 0.4659, 0.625, 0.4602, 0.625, 0.4432, 0.625, 0.4489, 0.625, 0.4489, 0.75, 0.4432, 0.75, 0.4432, 0.5, 0.4489, 0.5, 0.4489, 0.625, 0.4432, 0.625, 0.4489, 0.5, 0.4545, 0.5, 0.4545, 0.625, 0.4489, 0.625, 0.4318, 0.625, 0.4375, 0.625, 0.4375, 0.75, 0.4318, 0.75, 0.4318, 0.5, 0.4375, 0.5, 0.4375, 0.625, 0.4318, 0.625, 0.4375, 0.5, 0.4432, 0.5, 0.4432, 0.625, 0.4375, 0.625, 0.4205, 0.625, 0.4261, 0.625, 0.4261, 0.75, 0.4205, 0.75, 0.4205, 0.5, 0.4261, 0.5, 0.4261, 0.625, 0.4205, 0.625, 0.4261, 0.5, 0.4318, 0.5, 0.4318, 0.625, 0.4261, 0.625, 0.4091, 0.625, 0.4148, 0.625, 0.4148, 0.75, 0.4091, 0.75, 0.4091, 0.5, 0.4148, 0.5, 0.4148, 0.625, 0.4091, 0.625, 0.4148, 0.5, 0.4205, 0.5, 0.4205, 0.625, 0.4148, 0.625, 0.3977, 0.625, 0.4034, 0.625, 0.4034, 0.75, 0.3977, 0.75, 0.3977, 0.5, 0.4034, 0.5, 0.4034, 0.625, 0.3977, 0.625, 0.4034, 0.5, 0.4091, 0.5, 0.4091, 0.625, 0.4034, 0.625, 0.3864, 0.625, 0.392, 0.625, 0.392, 0.75, 0.3864, 0.75, 0.3864, 0.5, 0.392, 0.5, 0.392, 0.625, 0.3864, 0.625, 0.392, 0.5, 0.3977, 0.5, 0.3977, 0.625, 0.392, 0.625, 0.375, 0.625, 0.3807, 0.625, 0.3807, 0.75, 0.375, 0.75, 0.375, 0.5, 0.3807, 0.5, 0.3807, 0.625, 0.375, 0.625, 0.3807, 0.5, 0.3864, 0.5, 0.3864, 0.625, 0.3807, 0.625, 0.6023, 0.875, 0.608, 0.875, 0.608, 1.0, 0.6023, 1.0, 0.6023, 0.75, 0.608, 0.75, 0.608, 0.875, 0.6023, 0.875, 0.608, 0.75, 0.6136, 0.75, 0.6136, 0.875, 0.608, 0.875, 0.5909, 0.875, 0.5966, 0.875, 0.5966, 1.0, 0.5909, 1.0, 0.5909, 0.75, 0.5966, 0.75, 0.5966, 0.875, 0.5909, 0.875, 0.5966, 0.75, 0.6023, 0.75, 0.6023, 0.875, 0.5966, 0.875, 0.5795, 0.875, 0.5852, 0.875, 0.5852, 1.0, 0.5795, 1.0, 0.5795, 0.75, 0.5852, 0.75, 0.5852, 0.875, 0.5795, 0.875, 0.5852, 0.75, 0.5909, 0.75, 0.5909, 0.875, 0.5852, 0.875, 0.5682, 0.875, 0.5739, 0.875, 0.5739, 1.0, 0.5682, 1.0, 0.5682, 0.75, 0.5739, 0.75, 0.5739, 0.875, 0.5682, 0.875, 0.5739, 0.75, 0.5795, 0.75, 0.5795, 0.875, 0.5739, 0.875, 0.5568, 0.875, 0.5625, 0.875, 0.5625, 1.0, 0.5568, 1.0, 0.5568, 0.75, 0.5625, 0.75, 0.5625, 0.875, 0.5568, 0.875, 0.5625, 0.75, 0.5682, 0.75, 0.5682, 0.875, 0.5625, 0.875, 0.5455, 0.875, 0.5511, 0.875, 0.5511, 1.0, 0.5455, 1.0, 0.5455, 0.75, 0.5511, 0.75, 0.5511, 0.875, 0.5455, 0.875, 0.5511, 0.75, 0.5568, 0.75, 0.5568, 0.875, 0.5511, 0.875, 0.5341, 0.875, 0.5398, 0.875, 0.5398, 1.0, 0.5341, 1.0, 0.5341, 0.75, 0.5398, 0.75, 0.5398, 0.875, 0.5341, 0.875, 0.5398, 0.75, 0.5455, 0.75, 0.5455, 0.875, 0.5398, 0.875, 0.5227, 0.875, 0.5284, 0.875, 0.5284, 1.0, 0.5227, 1.0, 0.5227, 0.75, 0.5284, 0.75, 0.5284, 0.875, 0.5227, 0.875, 0.5284, 0.75, 0.5341, 0.75, 0.5341, 0.875, 0.5284, 0.875, 0.5114, 0.875, 0.517, 0.875, 0.517, 1.0, 0.5114, 1.0, 0.5114, 0.75, 0.517, 0.75, 0.517, 0.875, 0.5114, 0.875, 0.517, 0.75, 0.5227, 0.75, 0.5227, 0.875, 0.517, 0.875, 0.5, 0.875, 0.5057, 0.875, 0.5057, 1.0, 0.5, 1.0, 0.5, 0.75, 0.5057, 0.75, 0.5057, 0.875, 0.5, 0.875, 0.5057, 0.75, 0.5114, 0.75, 0.5114, 0.875, 0.5057, 0.875, 0.4886, 0.875, 0.4943, 0.875, 0.4943, 1.0, 0.4886, 1.0, 0.4886, 0.75, 0.4943, 0.75, 0.4943, 0.875, 0.4886, 0.875, 0.4943, 0.75, 0.5, 0.75, 0.5, 0.875, 0.4943, 0.875, 0.4773, 0.875, 0.483, 0.875, 0.483, 1.0, 0.4773, 1.0, 0.4773, 0.75, 0.483, 0.75, 0.483, 0.875, 0.4773, 0.875, 0.483, 0.75, 0.4886, 0.75, 0.4886, 0.875, 0.483, 0.875, 0.4659, 0.875, 0.4716, 0.875, 0.4716, 1.0, 0.4659, 1.0, 0.4659, 0.75, 0.4716, 0.75, 0.4716, 0.875, 0.4659, 0.875, 0.4716, 0.75, 0.4773, 0.75, 0.4773, 0.875, 0.4716, 0.875, 0.4545, 0.875, 0.4602, 0.875, 0.4602, 1.0, 0.4545, 1.0, 0.4545, 0.75, 0.4602, 0.75, 0.4602, 0.875, 0.4545, 0.875, 0.4602, 0.75, 0.4659, 0.75, 0.4659, 0.875, 0.4602, 0.875, 0.4432, 0.875, 0.4489, 0.875, 0.4489, 1.0, 0.4432, 1.0, 0.4432, 0.75, 0.4489, 0.75, 0.4489, 0.875, 0.4432, 0.875, 0.4489, 0.75, 0.4545, 0.75, 0.4545, 0.875, 0.4489, 0.875, 0.4318, 0.875, 0.4375, 0.875, 0.4375, 1.0, 0.4318, 1.0, 0.4318, 0.75, 0.4375, 0.75, 0.4375, 0.875, 0.4318, 0.875, 0.4375, 0.75, 0.4432, 0.75, 0.4432, 0.875, 0.4375, 0.875, 0.4205, 0.875, 0.4261, 0.875, 0.4261, 1.0, 0.4205, 1.0, 0.4205, 0.75, 0.4261, 0.75, 0.4261, 0.875, 0.4205, 0.875, 0.4261, 0.75, 0.4318, 0.75, 0.4318, 0.875, 0.4261, 0.875, 0.4091, 0.875, 0.4148, 0.875, 0.4148, 1.0, 0.4091, 1.0, 0.4091, 0.75, 0.4148, 0.75, 0.4148, 0.875, 0.4091, 0.875, 0.4148, 0.75, 0.4205, 0.75, 0.4205, 0.875, 0.4148, 0.875, 0.3977, 0.875, 0.4034, 0.875, 0.4034, 1.0, 0.3977, 1.0, 0.3977, 0.75, 0.4034, 0.75, 0.4034, 0.875, 0.3977, 0.875, 0.4034, 0.75, 0.4091, 0.75, 0.4091, 0.875, 0.4034, 0.875, 0.3864, 0.875, 0.392, 0.875, 0.392, 1.0, 0.3864, 1.0, 0.3864, 0.75, 0.392, 0.75, 0.392, 0.875, 0.3864, 0.875, 0.392, 0.75, 0.3977, 0.75, 0.3977, 0.875, 0.392, 0.875, 0.375, 0.875, 0.3807, 0.875, 0.3807, 1.0, 0.375, 1.0, 0.375, 0.75, 0.3807, 0.75, 0.3807, 0.875, 0.375, 0.875, 0.3807, 0.75, 0.3864, 0.75, 0.3864, 0.875, 0.3807, 0.875, 0.6136, 0.875, 0.6193, 0.875, 0.6193, 1.0, 0.6136, 1.0, 0.6136, 0.75, 0.6193, 0.75, 0.6193, 0.875, 0.6136, 0.875, 0.6193, 0.75, 0.625, 0.75, 0.625, 0.875, 0.6193, 0.875, 0.6136, 0.625, 0.6193, 0.625, 0.6193, 0.75, 0.6136, 0.75, 0.6136, 0.5, 0.6193, 0.5, 0.6193, 0.625, 0.6136, 0.625, 0.6193, 0.5, 0.625, 0.5, 0.625, 0.625, 0.6193, 0.625, 0.6136, 0.375, 0.6193, 0.375, 0.6193, 0.5, 0.6136, 0.5, 0.6136, 0.25, 0.6193, 0.25, 0.6193, 0.375, 0.6136, 0.375, 0.6193, 0.25, 0.625, 0.25, 0.625, 0.375, 0.6193, 0.375, 0.6136, 0.125, 0.6193, 0.125, 0.6193, 0.25, 0.6136, 0.25, 0.6136, 0.0, 0.6193, 0.0, 0.6193, 0.125, 0.6136, 0.125, 0.6193, 0.0, 0.625, 0.0, 0.625, 0.125, 0.6193, 0.125])
me_cube_001.use_remesh_fix_poles = True
me_cube_001.use_remesh_preserve_attributes = False
me_cube_001.use_mirror_vertex_groups = False
me_cube_001.update()
me_cylinder = bpy.data.meshes.new('Cylinder')
me_cylinder.from_pydata([(0.0, 0.3, -4.435), (0.0, 0.3, 4.435), (0.05853, 0.2942, -4.435), (0.05853, 0.2942, 4.435), (0.1148, 0.2772, -4.435), (0.1148, 0.2772, 4.435), (0.1667, 0.2494, -4.435), (0.1667, 0.2494, 4.435), (0.2121, 0.2121, -4.435), (0.2121, 0.2121, 4.435), (0.2494, 0.1667, -4.435), (0.2494, 0.1667, 4.435), (0.2772, 0.1148, -4.435), (0.2772, 0.1148, 4.435), (0.2942, 0.05853, -4.435), (0.2942, 0.05853, 4.435), (0.3, 2.265e-08, -4.435), (0.3, 2.265e-08, 4.435), (0.2942, -0.05853, -4.435), (0.2942, -0.05853, 4.435), (0.2772, -0.1148, -4.435), (0.2772, -0.1148, 4.435), (0.2494, -0.1667, -4.435), (0.2494, -0.1667, 4.435), (0.2121, -0.2121, -4.435), (0.2121, -0.2121, 4.435), (0.1667, -0.2494, -4.435), (0.1667, -0.2494, 4.435), (0.1148, -0.2772, -4.435), (0.1148, -0.2772, 4.435), (0.05853, -0.2942, -4.435), (0.05853, -0.2942, 4.435), (-9.775e-08, -0.3, -4.435), (-9.775e-08, -0.3, 4.435), (-0.05853, -0.2942, -4.435), (-0.05853, -0.2942, 4.435), (-0.1148, -0.2772, -4.435), (-0.1148, -0.2772, 4.435), (-0.1667, -0.2494, -4.435), (-0.1667, -0.2494, 4.435), (-0.2121, -0.2121, -4.435), (-0.2121, -0.2121, 4.435), (-0.2494, -0.1667, -4.435), (-0.2494, -0.1667, 4.435), (-0.2772, -0.1148, -4.435), (-0.2772, -0.1148, 4.435), (-0.2942, -0.05853, -4.435), (-0.2942, -0.05853, 4.435), (-0.3, 2.897e-07, -4.435), (-0.3, 2.897e-07, 4.435), (-0.2942, 0.05853, -4.435), (-0.2942, 0.05853, 4.435), (-0.2772, 0.1148, -4.435), (-0.2772, 0.1148, 4.435), (-0.2494, 0.1667, -4.435), (-0.2494, 0.1667, 4.435), (-0.2121, 0.2121, -4.435), (-0.2121, 0.2121, 4.435), (-0.1667, 0.2494, -4.435), (-0.1667, 0.2494, 4.435), (-0.1148, 0.2772, -4.435), (-0.1148, 0.2772, 4.435), (-0.05853, 0.2942, -4.435), (-0.05853, 0.2942, 4.435)], [], [(0, 1, 3, 2), (2, 3, 5, 4), (4, 5, 7, 6), (6, 7, 9, 8), (8, 9, 11, 10), (10, 11, 13, 12), (12, 13, 15, 14), (14, 15, 17, 16), (16, 17, 19, 18), (18, 19, 21, 20), (20, 21, 23, 22), (22, 23, 25, 24), (24, 25, 27, 26), (26, 27, 29, 28), (28, 29, 31, 30), (30, 31, 33, 32), (32, 33, 35, 34), (34, 35, 37, 36), (36, 37, 39, 38), (38, 39, 41, 40), (40, 41, 43, 42), (42, 43, 45, 44), (44, 45, 47, 46), (46, 47, 49, 48), (48, 49, 51, 50), (50, 51, 53, 52), (52, 53, 55, 54), (54, 55, 57, 56), (56, 57, 59, 58), (58, 59, 61, 60), (3, 1, 63, 61, 59, 57, 55, 53, 51, 49, 47, 45, 43, 41, 39, 37, 35, 33, 31, 29, 27, 25, 23, 21, 19, 17, 15, 13, 11, 9, 7, 5), (60, 61, 63, 62), (62, 63, 1, 0), (0, 2, 4, 6, 8, 10, 12, 14, 16, 18, 20, 22, 24, 26, 28, 30, 32, 34, 36, 38, 40, 42, 44, 46, 48, 50, 52, 54, 56, 58, 60, 62)])
me_cylinder.polygons.foreach_set('use_smooth', [True] * 34)
_uv = me_cylinder.uv_layers.new(name='UVMap')
_uv.uv.foreach_set('vector', [1.0, 0.5, 1.0, 1.0, 0.9688, 1.0, 0.9688, 0.5, 0.9688, 0.5, 0.9688, 1.0, 0.9375, 1.0, 0.9375, 0.5, 0.9375, 0.5, 0.9375, 1.0, 0.9062, 1.0, 0.9062, 0.5, 0.9062, 0.5, 0.9062, 1.0, 0.875, 1.0, 0.875, 0.5, 0.875, 0.5, 0.875, 1.0, 0.8438, 1.0, 0.8438, 0.5, 0.8438, 0.5, 0.8438, 1.0, 0.8125, 1.0, 0.8125, 0.5, 0.8125, 0.5, 0.8125, 1.0, 0.7812, 1.0, 0.7812, 0.5, 0.7812, 0.5, 0.7812, 1.0, 0.75, 1.0, 0.75, 0.5, 0.75, 0.5, 0.75, 1.0, 0.7188, 1.0, 0.7188, 0.5, 0.7188, 0.5, 0.7188, 1.0, 0.6875, 1.0, 0.6875, 0.5, 0.6875, 0.5, 0.6875, 1.0, 0.6562, 1.0, 0.6562, 0.5, 0.6562, 0.5, 0.6562, 1.0, 0.625, 1.0, 0.625, 0.5, 0.625, 0.5, 0.625, 1.0, 0.5938, 1.0, 0.5938, 0.5, 0.5938, 0.5, 0.5938, 1.0, 0.5625, 1.0, 0.5625, 0.5, 0.5625, 0.5, 0.5625, 1.0, 0.5312, 1.0, 0.5312, 0.5, 0.5312, 0.5, 0.5312, 1.0, 0.5, 1.0, 0.5, 0.5, 0.5, 0.5, 0.5, 1.0, 0.4688, 1.0, 0.4688, 0.5, 0.4688, 0.5, 0.4688, 1.0, 0.4375, 1.0, 0.4375, 0.5, 0.4375, 0.5, 0.4375, 1.0, 0.4062, 1.0, 0.4062, 0.5, 0.4062, 0.5, 0.4062, 1.0, 0.375, 1.0, 0.375, 0.5, 0.375, 0.5, 0.375, 1.0, 0.3438, 1.0, 0.3438, 0.5, 0.3438, 0.5, 0.3438, 1.0, 0.3125, 1.0, 0.3125, 0.5, 0.3125, 0.5, 0.3125, 1.0, 0.2812, 1.0, 0.2812, 0.5, 0.2812, 0.5, 0.2812, 1.0, 0.25, 1.0, 0.25, 0.5, 0.25, 0.5, 0.25, 1.0, 0.2188, 1.0, 0.2188, 0.5, 0.2188, 0.5, 0.2188, 1.0, 0.1875, 1.0, 0.1875, 0.5, 0.1875, 0.5, 0.1875, 1.0, 0.1562, 1.0, 0.1562, 0.5, 0.1562, 0.5, 0.1562, 1.0, 0.125, 1.0, 0.125, 0.5, 0.125, 0.5, 0.125, 1.0, 0.09375, 1.0, 0.09375, 0.5, 0.09375, 0.5, 0.09375, 1.0, 0.0625, 1.0, 0.0625, 0.5, 0.2968, 0.4854, 0.25, 0.49, 0.2032, 0.4854, 0.1582, 0.4717, 0.1167, 0.4496, 0.08029, 0.4197, 0.05045, 0.3833, 0.02827, 0.3418, 0.01461, 0.2968, 0.01, 0.25, 0.01461, 0.2032, 0.02827, 0.1582, 0.05045, 0.1167, 0.08029, 0.08029, 0.1167, 0.05045, 0.1582, 0.02827, 0.2032, 0.01461, 0.25, 0.01, 0.2968, 0.01461, 0.3418, 0.02827, 0.3833, 0.05045, 0.4197, 0.08029, 0.4496, 0.1167, 0.4717, 0.1582, 0.4854, 0.2032, 0.49, 0.25, 0.4854, 0.2968, 0.4717, 0.3418, 0.4496, 0.3833, 0.4197, 0.4197, 0.3833, 0.4496, 0.3418, 0.4717, 0.0625, 0.5, 0.0625, 1.0, 0.03125, 1.0, 0.03125, 0.5, 0.03125, 0.5, 0.03125, 1.0, 0.0, 1.0, 0.0, 0.5, 0.75, 0.49, 0.7968, 0.4854, 0.8418, 0.4717, 0.8833, 0.4496, 0.9197, 0.4197, 0.9496, 0.3833, 0.9717, 0.3418, 0.9854, 0.2968, 0.99, 0.25, 0.9854, 0.2032, 0.9717, 0.1582, 0.9496, 0.1167, 0.9197, 0.08029, 0.8833, 0.05045, 0.8418, 0.02827, 0.7968, 0.01461, 0.75, 0.01, 0.7032, 0.01461, 0.6582, 0.02827, 0.6167, 0.05045, 0.5803, 0.08029, 0.5504, 0.1167, 0.5283, 0.1582, 0.5146, 0.2032, 0.51, 0.25, 0.5146, 0.2968, 0.5283, 0.3418, 0.5504, 0.3833, 0.5803, 0.4197, 0.6167, 0.4496, 0.6582, 0.4717, 0.7032, 0.4854])
me_cylinder.use_remesh_fix_poles = True
me_cylinder.use_remesh_preserve_attributes = False
me_cylinder.use_mirror_vertex_groups = False
me_cylinder.update()

# ---- curves / text
cu_beziercircle = bpy.data.curves.new('BezierCircle', 'CURVE')
cu_beziercircle.dimensions = '3D'
_sp = cu_beziercircle.splines.new('BEZIER'); _sp.bezier_points.add(3)
_sp.bezier_points.foreach_set('co', [-1.0, 0.0, 0.0, 0.0, 1.0, 0.0, 1.0, 0.0, 0.0, 0.0, -1.0, 0.0])
_sp.bezier_points.foreach_set('handle_left', [-1.0, -0.5521, 0.0, -0.5521, 1.0, 0.0, 1.0, 0.5521, 0.0, 0.5521, -1.0, 0.0])
_sp.bezier_points.foreach_set('handle_right', [-1.0, 0.5521, 0.0, 0.5521, 1.0, 0.0, 1.0, -0.5521, 0.0, -0.5521, -1.0, 0.0])
for _p, _l, _r in zip(_sp.bezier_points, ['AUTO', 'AUTO', 'AUTO', 'AUTO'], ['AUTO', 'AUTO', 'AUTO', 'AUTO']): _p.handle_left_type = _l; _p.handle_right_type = _r
_sp.order_u = 0
_sp.order_v = 0
_sp.use_cyclic_u = True
cu_beziercircle.use_path = True
cu_beziercircle.use_path_clamp = True
cu_beziercircle.fill_mode = 'FULL'

# ---- objects
ob_cube = bpy.data.objects.new('Cube', me_cube_001)
ob_beziercircle = bpy.data.objects.new('BezierCircle', cu_beziercircle)
ob_cylinder = bpy.data.objects.new('Cylinder', me_cylinder)

# ---- transforms, parenting, visibility, modifiers, constraints
ob_cube.location = (-2.384e-07, -3.0, 3.0)
ob_cube.rotation_euler = (1.571, 0.0, 0.0)
ob_cube.scale = (1.0, 1.0, 26.06)
ob_cube.lineart.crease_threshold = 0.0
_m = ob_cube.modifiers.new('SimpleDeform', 'SIMPLE_DEFORM')
_m.deform_axis = 'Z'
_m.factor = 6.283
_m.angle = 6.283
_m = ob_cube.modifiers.new('Curve', 'CURVE')
_m.object = ob_beziercircle
_m.deform_axis = 'POS_Z'
_m = ob_cube.modifiers.new('ParticleSettings', 'PARTICLE_SYSTEM')
ob_beziercircle.location = (2.384e-07, 3.0, 3.0)
ob_beziercircle.rotation_euler = (1.571, 6.285, 0.0)
ob_beziercircle.scale = (8.298, 8.298, 8.298)
ob_beziercircle.lineart.crease_threshold = 0.0
ob_cylinder.location = (-24.64, 0.0, 0.0)
ob_cylinder.rotation_euler = (0.0, 1.571, 0.0)
ob_cylinder.lineart.crease_threshold = 0.0
_m = ob_cylinder.modifiers.new('Bevel', 'BEVEL')
_m.width = 0.044
_m.width_pct = 0.044
_m.segments = 5

# ---- collection membership
col_collection.objects.link(ob_cube)
col_collection.objects.link(ob_beziercircle)
col_collection.objects.link(ob_cylinder)

# ---- scene / render settings (as saved in the file)
scene.frame_start = 1; scene.frame_end = 120; scene.frame_set(1)
scene.render.engine = 'BLENDER_EEVEE_NEXT'
scene.cycles.use_denoising = False
scene.cycles.samples = 128
scene.cycles.sampling_pattern = 'TABULATED_SOBOL'
scene.cycles.use_adaptive_sampling = False
scene.cycles.use_light_tree = False
scene.view_settings.view_transform = 'Filmic'
bpy.context.view_layer.update()

# ---- added for rendering (the .blend has no active camera and no usable light): camera, sun
cam_auto = bpy.data.cameras.new('AutoCamera')
cam_auto.lens = 50.0
cam_auto.sensor_width = 36.0
cam_auto.clip_end = 1000.0
ob_auto_camera = bpy.data.objects.new('AutoCamera', cam_auto)
scene.collection.objects.link(ob_auto_camera)
ob_auto_camera.location = (48.2725, -62.3963, 46.5976)
ob_auto_camera.rotation_euler = (1.09748, -7.21219e-08, 0.694738)
scene.camera = ob_auto_camera
light_auto_sun = bpy.data.lights.new('AutoSun', 'SUN')
light_auto_sun.energy = 3.0
light_auto_sun.angle = 0.0523599
ob_auto_sun = bpy.data.objects.new('AutoSun', light_auto_sun)
scene.collection.objects.link(ob_auto_sun)
ob_auto_sun.rotation_euler = (0.872665, 0.174533, 0.523599)
bpy.context.view_layer.update()
